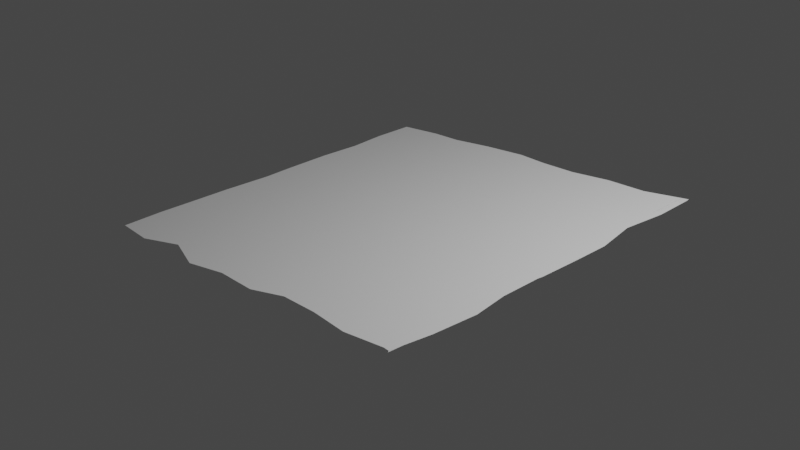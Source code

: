 # Source: model.blend  (saved by Blender 3.0.42; exported with 4.5.12 LTS)
import bpy
from mathutils import Matrix  # noqa: F401  (used for matrix-valued properties, if any)

bpy.ops.wm.read_factory_settings(use_empty=True)
scene = bpy.context.scene
scene.name = 'Scene'

# ---- collections
col_collection = bpy.data.collections.new('Collection'); scene.collection.children.link(col_collection)

# ---- world
world_world = bpy.data.worlds.new('World'); scene.world = world_world
world_world.use_nodes = True; world_world.node_tree.nodes.clear()
_N = world_world.node_tree.nodes; _L = world_world.node_tree.links
n0 = _N.new('ShaderNodeOutputWorld'); n0.name = 'World Output'; n0.location = (300, 300)
n1 = _N.new('ShaderNodeBackground'); n1.name = 'Background'; n1.location = (10, 300)
n1.inputs[0].default_value = (0.05088, 0.05088, 0.05088, 1.0)
_L.new(n1.outputs[0], n0.inputs[0])
n0.is_active_output = True
world_world.color = (0.05088, 0.05088, 0.05088)
world_world.use_sun_shadow = False
world_world.sun_shadow_jitter_overblur = 0.0

# ---- cameras
cam_camera = bpy.data.cameras.new('Camera')
cam_camera.clip_end = 100.0
cam_camera.ortho_scale = 7.314

# ---- lights
light_light = bpy.data.lights.new('Light', 'POINT')
light_light.transmission_factor = 0.0
light_light.energy = 1000.0
light_light.shadow_soft_size = 0.1
light_light.shadow_maximum_resolution = 0.006
light_light.use_absolute_resolution = True

# ---- meshes
me_plane = bpy.data.meshes.new('Plane')
me_plane.from_pydata([(-1.977, -1.991, -0.1113), (-0.6471, -2.084, 0.008795), (0.2593, -2.048, 0.09068), (0.61, -1.941, 0.1224), (1.043, -1.961, 0.1615), (1.492, -2.026, 0.202), (1.935, -1.989, 0.242), (-1.998, -1.549, -0.1129), (-0.6476, -1.572, 0.009089), (-1.991, -1.096, -0.112), (-1.528, -1.2, -0.07016), (-1.103, -1.114, -0.03171), (-0.6689, -1.11, 0.007475), (1.107, -1.122, 0.1679), (1.52, -1.076, 0.2052), (1.979, -1.159, 0.2465), (-1.989, -0.7248, -0.1115), (-1.072, -0.6834, -0.02864), (0.6143, -0.6485, 0.1237), (1.938, -0.7113, 0.2432), (-1.96, -0.188, -0.1085), (1.467, -0.2002, 0.201), (-1.555, 0.233, -0.07167), (-0.6474, 0.2155, 0.0103), (-0.161, 0.1496, 0.05418), (1.092, 0.2151, 0.1674), (-1.987, 0.6662, -0.1104), (-1.16, 0.6398, -0.03568), (-0.6745, 0.6615, 0.00815), (0.2505, 0.647, 0.09168), (1.096, 0.6642, 0.168), (1.941, 0.621, 0.2443), (-1.96, 1.124, -0.1077), (-1.496, 1.16, -0.06568), (-1.998, 1.541, -0.1108), (-1.537, 1.586, -0.06911), (-1.104, 1.546, -0.03003), (-0.7194, 1.547, 0.00468), (0.2075, 1.52, 0.08837), (-1.99, 2.0, -0.1098), (-0.1671, 2.058, 0.0549), (0.215, 1.999, 0.08937), (1.561, 1.962, 0.2109), (2.041, 2.045, 0.2543), (2.077, -1.595, 0.2552), (2.049, -1.119, 0.2529), (1.964, 2.028, 0.2474), (2.018, -2.021, 0.2495), (2.052, -1.554, 0.2529), (2.115, -1.116, 0.2589), (2.085, 0.6159, 0.2574), (2.044, 2.021, 0.2545), (-1.516, -2.044, -0.06965), (-1.491, -1.562, -0.0671), (-1.107, -1.913, -0.03263), (-1.108, -1.617, -0.03254), (-0.2237, -2.013, 0.04708), (-0.2718, -1.539, 0.04305), (0.2113, -1.554, 0.08667), (0.636, -1.585, 0.125), (1.092, -1.606, 0.1661), (1.601, -1.526, 0.2122), (2.029, -1.555, 0.2508), (-0.2005, -1.107, 0.04978), (0.2821, -1.142, 0.09334), (0.6125, -1.078, 0.1232), (-1.545, -0.649, -0.07136), (-0.6376, -0.6167, 0.01063), (-0.2093, -0.6332, 0.0493), (0.2587, -0.611, 0.09159), (1.131, -0.6286, 0.1704), (1.532, -0.7199, 0.2065), (-1.516, -0.2043, -0.0684), (-1.098, -0.2576, -0.03076), (-0.6951, -0.2325, 0.005691), (-0.2322, -0.1497, 0.04755), (0.1649, -0.2196, 0.08337), (0.6318, -0.1869, 0.1256), (1.056, -0.2563, 0.1638), (1.988, -0.1831, 0.248), (-1.977, 0.1535, -0.1098), (-1.103, 0.2201, -0.03082), (0.3014, 0.2605, 0.09602), (0.665, 0.227, 0.1288), (1.498, 0.1915, 0.2041), (1.897, 0.1805, 0.2401), (-1.55, 0.6969, -0.07087), (-0.1611, 0.5917, 0.05447), (0.6672, 0.6436, 0.1293), (1.574, 0.6976, 0.2112), (-1.12, 1.103, -0.03177), (-0.647, 1.196, 0.01098), (-0.2227, 1.128, 0.04926), (0.1911, 1.112, 0.08662), (0.6571, 1.138, 0.1287), (1.097, 1.083, 0.1684), (1.54, 1.043, 0.2084), (1.953, 1.081, 0.2457), (-0.2407, 1.529, 0.0479), (0.6554, 1.572, 0.1289), (1.075, 1.507, 0.1667), (1.592, 1.515, 0.2135), (1.961, 1.543, 0.2468), (-1.497, 2.026, -0.06524), (-1.133, 2.003, -0.03236), (-0.6662, 2.046, 0.009816), (0.6409, 1.965, 0.1278), (1.093, 1.998, 0.1687), (2.006, -1.999, 0.2485), (1.978, -0.6935, 0.2468), (2.068, -0.238, 0.2552), (2.082, 0.2532, 0.2568), (2.003, 0.6682, 0.25), (1.98, 1.076, 0.2481), (2.023, 1.52, 0.2523), (2.058, -0.7277, 0.254), (2.059, -0.216, 0.2545), (2.036, 0.211, 0.2526), (1.995, 1.087, 0.2495), (2.053, 1.552, 0.2551)], [], [(0, 52, 53, 7), (52, 54, 55, 53), (54, 1, 8, 55), (1, 56, 57, 8), (56, 2, 58, 57), (2, 3, 59, 58), (3, 4, 60, 59), (4, 5, 61, 60), (5, 6, 62, 61), (7, 53, 10, 9), (53, 55, 11, 10), (55, 8, 12, 11), (8, 57, 63, 12), (57, 58, 64, 63), (58, 59, 65, 64), (59, 60, 13, 65), (60, 61, 14, 13), (61, 62, 15, 14), (9, 10, 66, 16), (10, 11, 17, 66), (11, 12, 67, 17), (12, 63, 68, 67), (63, 64, 69, 68), (64, 65, 18, 69), (65, 13, 70, 18), (13, 14, 71, 70), (14, 15, 19, 71), (16, 66, 72, 20), (66, 17, 73, 72), (17, 67, 74, 73), (67, 68, 75, 74), (68, 69, 76, 75), (69, 18, 77, 76), (18, 70, 78, 77), (70, 71, 21, 78), (71, 19, 79, 21), (20, 72, 22, 80), (72, 73, 81, 22), (73, 74, 23, 81), (74, 75, 24, 23), (75, 76, 82, 24), (76, 77, 83, 82), (77, 78, 25, 83), (78, 21, 84, 25), (21, 79, 85, 84), (80, 22, 86, 26), (22, 81, 27, 86), (81, 23, 28, 27), (23, 24, 87, 28), (24, 82, 29, 87), (82, 83, 88, 29), (83, 25, 30, 88), (25, 84, 89, 30), (84, 85, 31, 89), (26, 86, 33, 32), (86, 27, 90, 33), (27, 28, 91, 90), (28, 87, 92, 91), (87, 29, 93, 92), (29, 88, 94, 93), (88, 30, 95, 94), (30, 89, 96, 95), (89, 31, 97, 96), (32, 33, 35, 34), (33, 90, 36, 35), (90, 91, 37, 36), (91, 92, 98, 37), (92, 93, 38, 98), (93, 94, 99, 38), (94, 95, 100, 99), (95, 96, 101, 100), (96, 97, 102, 101), (34, 35, 103, 39), (35, 36, 104, 103), (36, 37, 105, 104), (37, 98, 40, 105), (98, 38, 41, 40), (38, 99, 106, 41), (99, 100, 107, 106), (100, 101, 42, 107), (101, 102, 43, 42), (97, 31, 112, 113), (15, 62, 44, 45), (43, 102, 114, 46), (79, 19, 109, 110), (31, 85, 111, 112), (62, 6, 108, 44), (102, 97, 113, 114), (19, 15, 45, 109), (85, 79, 110, 111), (111, 110, 116, 117), (45, 44, 48, 49), (46, 114, 119, 51), (112, 111, 117, 50), (109, 45, 49, 115), (113, 112, 50, 118), (110, 109, 115, 116), (44, 108, 47, 48), (114, 113, 118, 119)])
me_plane.use_remesh_fix_poles = True
me_plane.use_remesh_preserve_attributes = False
me_plane.update()

# ---- objects
ob_light = bpy.data.objects.new('Light', light_light)
ob_camera = bpy.data.objects.new('Camera', cam_camera)
ob_plane = bpy.data.objects.new('Plane', me_plane)

# ---- transforms, parenting, visibility, modifiers, constraints
ob_light.location = (4.076, 1.005, 5.904)
ob_light.rotation_euler = (0.6503, 0.05522, 1.866)
ob_light.lock_rotations_4d = False
ob_light.empty_display_type = 'ARROWS'
ob_light.color = (0.0, 0.0, 0.0, 0.0)
ob_light.lineart.crease_threshold = 0.0
ob_camera.location = (7.359, -6.926, 4.958)
ob_camera.rotation_euler = (1.109, 0.0, 0.8149)
ob_camera.lock_rotations_4d = False
ob_camera.empty_display_type = 'ARROWS'
ob_camera.color = (0.0, 0.0, 0.0, 0.0)
ob_camera.display_type = 'WIRE'
ob_camera.lineart.crease_threshold = 0.0
ob_plane.location = (0.0, 0.0, 0.0)

# ---- collection membership
col_collection.objects.link(ob_light)
col_collection.objects.link(ob_camera)
col_collection.objects.link(ob_plane)

# ---- scene / render settings (as saved in the file)
scene.camera = ob_camera
scene.frame_start = 1; scene.frame_end = 250; scene.frame_set(1)
scene.render.engine = 'BLENDER_EEVEE_NEXT'
scene.cycles.sampling_pattern = 'TABULATED_SOBOL'
scene.cycles.use_light_tree = False
scene.view_settings.view_transform = 'Filmic'
bpy.context.view_layer.update()
